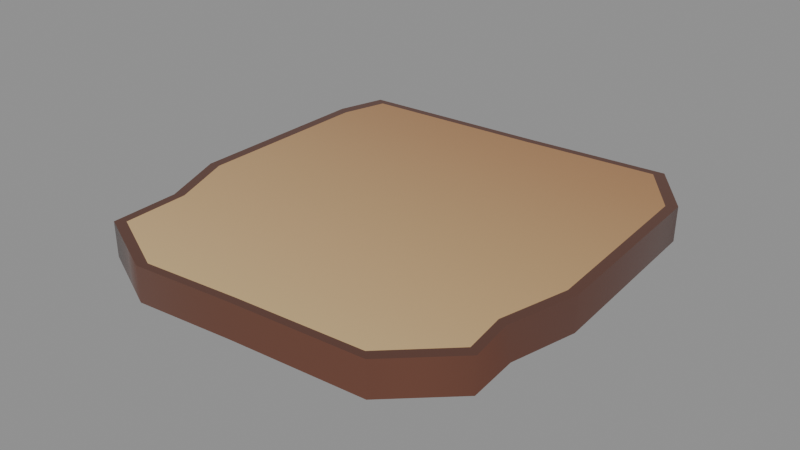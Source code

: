 # Source: consumables-bakedgoods-sliceoftoast.blend  (saved by Blender 5.2.44; exported with 4.5.12 LTS)
import bpy
from mathutils import Matrix  # noqa: F401  (used for matrix-valued properties, if any)

bpy.ops.wm.read_factory_settings(use_empty=True)
scene = bpy.context.scene
scene.name = 'consumables-bakedgoods-sliceoftoast'

# ---- collections
col_sliceoftoast = bpy.data.collections.new('SliceOfToast'); scene.collection.children.link(col_sliceoftoast)

# ---- materials (node trees are filled in below, after node groups)
mat_mat_standard = bpy.data.materials.new('Mat_Standard')
mat_mat_standard.use_backface_culling_lightprobe_volume = False
mat_mat_standard.use_transparent_shadow = False
mat_mat_standard.diffuse_color = (1.0, 0.0, 0.0, 1.0)
mat_mat_standard.roughness = 0.5528

# ---- material node trees
mat_mat_standard.use_nodes = True; mat_mat_standard.node_tree.nodes.clear()
_N = mat_mat_standard.node_tree.nodes; _L = mat_mat_standard.node_tree.links
n0 = _N.new('ShaderNodeNormalMap'); n0.name = 'Normal Map'; n0.location = (-90, 35)
n0.label = 'Normal/Map'
n1 = _N.new('ShaderNodeOutputMaterial'); n1.name = 'Material Output'; n1.location = (510, 635)
n2 = _N.new('ShaderNodeVectorDisplacement'); n2.name = 'Vector Displacement'; n2.location = (-1121, 614)
n2.inputs[0].default_value = (0.0, 0.0, 0.0, 0.0)
n2.inputs[2].default_value = 1.0
n3 = _N.new('ShaderNodeBsdfPrincipled'); n3.name = 'Principled BSDF'; n3.location = (220, 635)
n3.distribution = 'GGX'
n3.subsurface_method = 'BURLEY'
n3.inputs[2].default_value = 0.2482
n3.inputs[3].default_value = 1.45
n3.inputs[13].default_value = 0.6318
n3.inputs[27].default_value = (0.0, 0.0, 0.0, 1.0)
n4 = _N.new('ShaderNodeVertexColor'); n4.name = 'Vertex Color'; n4.location = (-314, 171)
_L.new(n3.outputs[0], n1.inputs[0])
_L.new(n0.outputs[0], n3.inputs[5])
_L.new(n4.outputs[0], n3.inputs[0])
n1.is_active_output = True

# ---- meshes
me_mesh_161 = bpy.data.meshes.new('Mesh.161')
me_mesh_161.from_pydata([(0.04733, 0.07081, 4.063e-05), (-0.05608, -0.05882, 0.0004591), (-0.05386, -0.03652, 0.0004614), (0.06141, 0.05258, 2.012e-08), (0.06568, -0.009056, 7.287e-06), (0.06073, -0.03055, 3.13e-05), (0.06219, -0.04727, 3.226e-05), (0.04374, -0.06472, 9.989e-05), (-0.06136, 0.0626, 0.0004344), (-0.06543, -0.01447, 0.0004748), (-0.03101, -0.07081, 0.000366), (-0.06576, 0.04717, 0.0004544), (0.04739, 0.07091, 0.01143), (-0.03099, -0.07091, 0.01176), (0.06582, -0.009058, 0.0114), (-0.06582, 0.04718, 0.01184), (0.06155, 0.0526, 0.01139), (-0.06139, 0.06268, 0.01182), (-0.05613, -0.05887, 0.01185), (0.04382, -0.06481, 0.01149), (0.06233, -0.04728, 0.01142), (-0.05684, -0.03632, 0.01186), (0.06011, -0.03239, 0.01138), (-0.06549, -0.01447, 0.01186), (0.0008768, 0.06679, 0.01163), (0.0008768, 0.0667, 0.0002375), (0.0008768, -0.06777, 0.0002329), (0.0008768, -0.06786, 0.01162), (0.0008421, -0.06528, 0.01162), (0.0008421, -0.05106, 0.01163), (-0.05326, -0.05664, 0.01185), (-0.02951, -0.06822, 0.01176), (0.0008421, -0.03305, 0.01162), (0.0008421, -0.01132, 0.01163), (-0.06217, -0.01392, 0.01186), (-0.05394, -0.03495, 0.01186), (0.0008421, 0.048, 0.01162), (-0.06249, 0.04539, 0.01184), (-0.05827, 0.0603, 0.01182), (0.0008421, 0.06426, 0.01163), (0.06249, -0.008714, 0.0114), (0.05842, 0.0506, 0.01139), (0.04494, 0.06822, 0.01143), (0.04153, -0.06235, 0.01149), (0.05916, -0.04548, 0.01142), (0.05704, -0.03116, 0.01138), (-0.06226, 0.04448, 0.0004544), (0.0008384, 0.04703, 0.0002272), (0.0008384, -0.01109, 0.0002411), (-0.06195, -0.01365, 0.0004748), (0.0008384, -0.05002, 0.0002457), (0.0008384, -0.06391, 0.0002329), (-0.02946, -0.06678, 0.000366), (-0.05307, -0.05547, 0.0004591), (0.0008384, -0.0363, 0.0002464), (-0.05095, -0.03387, 0.0004614), (0.0008384, 0.0629, 0.0002375), (-0.05808, 0.05903, 0.0004344), (0.04475, 0.06677, 4.063e-05), (0.05813, 0.04958, 1.963e-08), (0.06218, -0.008541, 7.287e-06), (0.05748, -0.02881, 3.13e-05), (0.05887, -0.04457, 3.226e-05), (0.04134, -0.06104, 9.989e-05)], [], [(46, 47, 48, 49), (50, 51, 52, 53), (28, 29, 30, 31), (55, 54, 50, 53), (48, 54, 55, 49), (32, 33, 34, 35), (34, 33, 36, 37), (26, 27, 13, 10), (15, 11, 9, 23), (17, 8, 11, 15), (0, 12, 16, 3), (24, 25, 8, 17), (21, 2, 1, 18), (6, 20, 19, 7), (23, 9, 2, 21), (5, 22, 20, 6), (10, 13, 18, 1), (4, 14, 22, 5), (3, 16, 14, 4), (39, 38, 37, 36), (30, 29, 32, 35), (57, 56, 47, 46), (33, 40, 41, 36), (42, 39, 36, 41), (12, 0, 25, 24), (47, 56, 58, 59), (48, 47, 59, 60), (60, 61, 54, 48), (50, 54, 61, 62), (62, 63, 51, 50), (7, 19, 27, 26), (43, 44, 29, 28), (32, 29, 44, 45), (45, 40, 33, 32), (18, 13, 31, 30), (13, 27, 28, 31), (23, 21, 35, 34), (15, 23, 34, 37), (24, 17, 38, 39), (17, 15, 37, 38), (21, 18, 30, 35), (14, 16, 41, 40), (12, 24, 39, 42), (16, 12, 42, 41), (19, 20, 44, 43), (27, 19, 43, 28), (20, 22, 45, 44), (22, 14, 40, 45), (9, 11, 46, 49), (26, 10, 52, 51), (10, 1, 53, 52), (1, 2, 55, 53), (2, 9, 49, 55), (8, 25, 56, 57), (11, 8, 57, 46), (25, 0, 58, 56), (0, 3, 59, 58), (3, 4, 60, 59), (4, 5, 61, 60), (5, 6, 62, 61), (6, 7, 63, 62), (7, 26, 51, 63)])
me_mesh_161.polygons.foreach_set('use_smooth', [True] * 62)
_k = set([(0, 3), (0, 25), (1, 2), (1, 10), (2, 9), (3, 4), (4, 5), (5, 6), (6, 7), (7, 26), (8, 11), (8, 25), (9, 11), (10, 26), (12, 16), (12, 24), (13, 18), (13, 27), (14, 16), (14, 22), (15, 17), (15, 23), (17, 24), (18, 21), (19, 20), (19, 27), (20, 22), (21, 23)])
me_mesh_161.attributes.new('sharp_edge', 'BOOLEAN', 'EDGE').data.foreach_set('value', [ (min(e.vertices), max(e.vertices)) in _k for e in me_mesh_161.edges])
_uv = me_mesh_161.uv_layers.new(name='map1')
_uv.uv.foreach_set('vector', [0.4735, 0.5944, 0.6944, 0.5854, 0.6944, 0.7889, 0.4746, 0.7979, 0.6944, 0.9252, 0.6944, 0.9738, 0.5884, 0.9839, 0.5057, 0.9443, 0.2352, 0.02169, 0.2352, 0.07149, 0.04583, 0.05196, 0.129, 0.01142, 0.5131, 0.8687, 0.6944, 0.8772, 0.6944, 0.9252, 0.5057, 0.9443, 0.6944, 0.7889, 0.6944, 0.8772, 0.5131, 0.8687, 0.4746, 0.7979, 0.2352, 0.1345, 0.2352, 0.2106, 0.01462, 0.2015, 0.04345, 0.1279, 0.01462, 0.2015, 0.2352, 0.2106, 0.2352, 0.4183, 0.01351, 0.4092, 0.3222, 0.7173, 0.3621, 0.7173, 0.3626, 0.8289, 0.3227, 0.829, 0.4085, 0.8735, 0.3686, 0.8734, 0.3687, 0.6576, 0.4086, 0.6576, 0.4084, 0.9277, 0.3685, 0.9275, 0.3686, 0.8734, 0.4085, 0.8735, 0.4555, 0.552, 0.4156, 0.5518, 0.4157, 0.5022, 0.4556, 0.5027, 0.4149, 0.7146, 0.4548, 0.7146, 0.4541, 0.9325, 0.4142, 0.9326, 0.4085, 0.5811, 0.3686, 0.5805, 0.3686, 0.5024, 0.4085, 0.5022, 0.3215, 0.5027, 0.3614, 0.5022, 0.3616, 0.567, 0.3217, 0.5673, 0.4086, 0.6576, 0.3687, 0.6576, 0.3686, 0.5805, 0.4085, 0.5811, 0.276, 0.7933, 0.3157, 0.7997, 0.3158, 0.8519, 0.276, 0.8518, 0.3227, 0.829, 0.3626, 0.8289, 0.3629, 0.9169, 0.323, 0.9167, 0.2759, 0.7181, 0.3158, 0.7181, 0.3157, 0.7997, 0.276, 0.7933, 0.2759, 0.5023, 0.3157, 0.5022, 0.3158, 0.7181, 0.2759, 0.7181, 0.2352, 0.4752, 0.02829, 0.4613, 0.01351, 0.4092, 0.2352, 0.4183, 0.04583, 0.05196, 0.2352, 0.07149, 0.2352, 0.1345, 0.04345, 0.1279, 0.4882, 0.5434, 0.6944, 0.5299, 0.6944, 0.5854, 0.4735, 0.5944, 0.2352, 0.2106, 0.451, 0.2197, 0.4368, 0.4274, 0.2352, 0.4183, 0.3896, 0.4891, 0.2352, 0.4752, 0.2352, 0.4183, 0.4368, 0.4274, 0.4156, 0.5518, 0.4555, 0.552, 0.4548, 0.7146, 0.4149, 0.7146, 0.6944, 0.5854, 0.6944, 0.5299, 0.8482, 0.5163, 0.895, 0.5765, 0.6944, 0.7889, 0.6944, 0.5854, 0.895, 0.5765, 0.9092, 0.78, 0.9092, 0.78, 0.8927, 0.8509, 0.6944, 0.8772, 0.6944, 0.7889, 0.6944, 0.9252, 0.6944, 0.8772, 0.8927, 0.8509, 0.8976, 0.9061, 0.8976, 0.9061, 0.8362, 0.9638, 0.6944, 0.9738, 0.6944, 0.9252, 0.3217, 0.5673, 0.3616, 0.567, 0.3621, 0.7173, 0.3222, 0.7173, 0.3777, 0.03196, 0.4394, 0.09101, 0.2352, 0.07149, 0.2352, 0.02169, 0.2352, 0.1345, 0.2352, 0.07149, 0.4394, 0.09101, 0.432, 0.1412, 0.432, 0.1412, 0.451, 0.2197, 0.2352, 0.2106, 0.2352, 0.1345, 0.03577, 0.04413, 0.1238, 0.001992, 0.129, 0.01142, 0.04583, 0.05196, 0.1238, 0.001992, 0.2353, 0.01267, 0.2352, 0.02169, 0.129, 0.01142, 0.003003, 0.1996, 0.03327, 0.1231, 0.04345, 0.1279, 0.01462, 0.2015, 0.001839, 0.4154, 0.003003, 0.1996, 0.01462, 0.2015, 0.01351, 0.4092, 0.2353, 0.4841, 0.01736, 0.4697, 0.02829, 0.4613, 0.2352, 0.4752, 0.01736, 0.4697, 0.001839, 0.4154, 0.01351, 0.4092, 0.02829, 0.4613, 0.03327, 0.1231, 0.03577, 0.04413, 0.04583, 0.05196, 0.04345, 0.1279, 0.4627, 0.2185, 0.4478, 0.4344, 0.4368, 0.4274, 0.451, 0.2197, 0.3982, 0.4985, 0.2353, 0.4841, 0.2352, 0.4752, 0.3896, 0.4891, 0.4478, 0.4344, 0.3982, 0.4985, 0.3896, 0.4891, 0.4368, 0.4274, 0.3857, 0.02335, 0.4505, 0.08473, 0.4394, 0.09101, 0.3777, 0.03196, 0.2353, 0.01267, 0.3857, 0.02335, 0.3777, 0.03196, 0.2352, 0.02169, 0.4505, 0.08473, 0.4427, 0.1369, 0.432, 0.1412, 0.4394, 0.09101, 0.4427, 0.1369, 0.4627, 0.2185, 0.451, 0.2197, 0.432, 0.1412, 0.4624, 0.8007, 0.4613, 0.5849, 0.4735, 0.5944, 0.4746, 0.7979, 0.6946, 0.9873, 0.5829, 0.998, 0.5884, 0.9839, 0.6944, 0.9738, 0.5829, 0.998, 0.4952, 0.956, 0.5057, 0.9443, 0.5884, 0.9839, 0.4952, 0.956, 0.503, 0.8779, 0.5131, 0.8687, 0.5057, 0.9443, 0.503, 0.8779, 0.4624, 0.8007, 0.4746, 0.7979, 0.5131, 0.8687, 0.4767, 0.5309, 0.6946, 0.5166, 0.6944, 0.5299, 0.4882, 0.5434, 0.4613, 0.5849, 0.4767, 0.5309, 0.4882, 0.5434, 0.4735, 0.5944, 0.6946, 0.5166, 0.8572, 0.5022, 0.8482, 0.5163, 0.6944, 0.5299, 0.8572, 0.5022, 0.9065, 0.566, 0.895, 0.5765, 0.8482, 0.5163, 0.9065, 0.566, 0.9215, 0.7818, 0.9092, 0.78, 0.895, 0.5765, 0.9215, 0.7818, 0.9041, 0.857, 0.8927, 0.8509, 0.9092, 0.78, 0.9041, 0.857, 0.9092, 0.9156, 0.8976, 0.9061, 0.8927, 0.8509, 0.9092, 0.9156, 0.8446, 0.9767, 0.8362, 0.9638, 0.8976, 0.9061, 0.8446, 0.9767, 0.6946, 0.9873, 0.6944, 0.9738, 0.8362, 0.9638])
_uv.active_render = True
_uv = me_mesh_161.uv_layers.new(name='UVChannel_1')
_uv.uv.foreach_set('vector', [0.01155, 0.5651, 0.3448, 0.5651, 0.344, 0.7855, 0.002211, 0.7857, 0.347, 0.9282, 0.3741, 0.9804, 0.18, 0.9862, 0.03228, 0.9398, 0.7666, 0.2536, 0.7713, 0.27, 0.7714, 0.5394, 0.7667, 0.4189, 0.03227, 0.8967, 0.3458, 0.8942, 0.347, 0.9282, 0.03228, 0.9398, 0.344, 0.7855, 0.3449, 0.8778, 0.03227, 0.8967, 0.002211, 0.7857, 0.9254, 0.2467, 0.9253, 0.2465, 0.8751, 0.1291, 0.8752, 0.02328, 0.8751, 0.1291, 0.9253, 0.2465, 0.9265, 0.2515, 0.877, 0.4171, 0.4401, 0.5373, 0.7666, 0.2536, 0.7667, 0.4189, 0.18, 0.9862, 0.877, 0.4171, 0.8048, 0.4283, 0.8028, 0.1291, 0.8751, 0.1291, 0.8783, 0.4855, 0.806, 0.4855, 0.8048, 0.4283, 0.877, 0.4171, 0.9048, 0.0, 0.977, 0.0, 0.976, 0.08585, 0.9038, 0.0763, 0.8241, 0.7239, 0.752, 0.7239, 0.806, 0.4855, 0.8783, 0.4855, 0.7717, 0.5848, 0.7048, 0.5853, 0.7056, 0.5422, 0.7714, 0.5394, 0.7048, 0.0004944, 0.7711, 0.0004944, 0.7665, 0.08839, 0.7002, 0.08839, 0.8751, 0.1291, 0.8028, 0.1291, 0.8028, 0.02369, 0.8752, 0.02328, 0.7079, -0.02745, 0.7707, -0.02856, 0.7711, 0.0004944, 0.7048, 0.0004944, 0.7003, 0.4191, 0.7667, 0.4189, 0.7714, 0.5394, 0.7056, 0.5422, 0.9033, 0.3638, 0.9756, 0.3638, 0.9756, 0.4701, 0.9037, 0.4618, 0.9038, 0.0763, 0.976, 0.08585, 0.9756, 0.3638, 0.9033, 0.3638, 0.8241, 0.7239, 0.8783, 0.4855, 0.877, 0.4171, 0.9265, 0.2515, 0.7714, 0.5394, 0.7713, 0.27, 0.7712, 0.2781, 0.7717, 0.5848, 0.0365, 0.5204, 0.3286, 0.5122, 0.3448, 0.5651, 0.01155, 0.5651, 0.9253, 0.2465, 0.9756, 0.3638, 0.976, 0.08585, 0.9265, 0.2515, 0.77, 0.9623, 0.8241, 0.7239, 0.9265, 0.2515, 0.976, 0.08585, 0.77, 0.9623, 0.698, 0.9623, 0.752, 0.7239, 0.8241, 0.7239, 0.3448, 0.5651, 0.3286, 0.5122, 0.6207, 0.5039, 0.6781, 0.5651, 0.344, 0.7855, 0.3448, 0.5651, 0.6781, 0.5651, 0.6858, 0.7853, 0.6858, 0.7853, 0.6576, 0.8589, 0.3449, 0.8778, 0.344, 0.7855, 0.347, 0.9282, 0.3458, 0.8942, 0.6593, 0.8916, 0.6617, 0.9165, 0.6617, 0.9165, 0.5681, 0.9745, 0.3741, 0.9804, 0.347, 0.9282, 0.7002, 0.08839, 0.7665, 0.08839, 0.7666, 0.2536, 0.4401, 0.5373, 0.7665, 0.08839, 0.7711, 0.0004944, 0.7713, 0.27, 0.7666, 0.2536, 0.7712, 0.2781, 0.7713, 0.27, 0.7711, 0.0004944, 0.7707, -0.02856, 0.9756, 0.4701, 0.9756, 0.3638, 0.9253, 0.2465, 0.9254, 0.2467, 0.7714, 0.5394, 0.7667, 0.4189, 0.7667, 0.4189, 0.7714, 0.5394, 0.7667, 0.4189, 0.7666, 0.2536, 0.7666, 0.2536, 0.7667, 0.4189, 0.8751, 0.1291, 0.8752, 0.02328, 0.8752, 0.02328, 0.8751, 0.1291, 0.877, 0.4171, 0.8751, 0.1291, 0.8751, 0.1291, 0.877, 0.4171, 0.8241, 0.7239, 0.8783, 0.4855, 0.8783, 0.4855, 0.8241, 0.7239, 0.8783, 0.4855, 0.877, 0.4171, 0.877, 0.4171, 0.8783, 0.4855, 0.7717, 0.5848, 0.7714, 0.5394, 0.7714, 0.5394, 0.7717, 0.5848, 0.9756, 0.3638, 0.976, 0.08585, 0.976, 0.08585, 0.9756, 0.3638, 0.77, 0.9623, 0.8241, 0.7239, 0.8241, 0.7239, 0.77, 0.9623, 0.976, 0.08585, 0.77, 0.9623, 0.77, 0.9623, 0.976, 0.08585, 0.7665, 0.08839, 0.7711, 0.0004944, 0.7711, 0.0004944, 0.7665, 0.08839, 0.7666, 0.2536, 0.7665, 0.08839, 0.7665, 0.08839, 0.7666, 0.2536, 0.7711, 0.0004944, 0.7707, -0.02856, 0.7707, -0.02856, 0.7711, 0.0004944, 0.9756, 0.4701, 0.9756, 0.3638, 0.9756, 0.3638, 0.9756, 0.4701, 0.002211, 0.7857, 0.01155, 0.5651, 0.01155, 0.5651, 0.002211, 0.7857, 0.3741, 0.9804, 0.18, 0.9862, 0.18, 0.9862, 0.3741, 0.9804, 0.18, 0.9862, 0.03228, 0.9398, 0.03228, 0.9398, 0.18, 0.9862, 0.03228, 0.9398, 0.03227, 0.8967, 0.03227, 0.8967, 0.03228, 0.9398, 0.03227, 0.8967, 0.002211, 0.7857, 0.002211, 0.7857, 0.03227, 0.8967, 0.0365, 0.5204, 0.3286, 0.5122, 0.3286, 0.5122, 0.0365, 0.5204, 0.01155, 0.5651, 0.0365, 0.5204, 0.0365, 0.5204, 0.01155, 0.5651, 0.3286, 0.5122, 0.6207, 0.5039, 0.6207, 0.5039, 0.3286, 0.5122, 0.6207, 0.5039, 0.6781, 0.5651, 0.6781, 0.5651, 0.6207, 0.5039, 0.6781, 0.5651, 0.6858, 0.7853, 0.6858, 0.7853, 0.6781, 0.5651, 0.6858, 0.7853, 0.6576, 0.8589, 0.6576, 0.8589, 0.6858, 0.7853, 0.6593, 0.8916, 0.6617, 0.9165, 0.6617, 0.9165, 0.6593, 0.8916, 0.6617, 0.9165, 0.5681, 0.9745, 0.5681, 0.9745, 0.6617, 0.9165, 0.5681, 0.9745, 0.3741, 0.9804, 0.3741, 0.9804, 0.5681, 0.9745])
_ca = me_mesh_161.color_attributes.new('colorSet1', 'BYTE_COLOR', 'CORNER')
_ca.data.foreach_set('color', [0.4508, 0.2502, 0.107, 1.0, 0.4508, 0.2462, 0.1046, 1.0, 0.552, 0.3467, 0.159, 1.0, 0.5583, 0.3515, 0.162, 1.0, 0.6308, 0.4233, 0.2016, 1.0, 0.6584, 0.4564, 0.2159, 1.0, 0.6654, 0.4621, 0.2195, 1.0, 0.6445, 0.4342, 0.2086, 1.0, 0.6584, 0.4564, 0.2159, 1.0, 0.6308, 0.4233, 0.2016, 1.0, 0.6445, 0.4342, 0.2086, 1.0, 0.6654, 0.4621, 0.2195, 1.0, 0.6172, 0.4125, 0.1946, 1.0, 0.6038, 0.3968, 0.1845, 1.0, 0.6308, 0.4233, 0.2016, 1.0, 0.6445, 0.4342, 0.2086, 1.0, 0.552, 0.3467, 0.159, 1.0, 0.6038, 0.3968, 0.1845, 1.0, 0.6172, 0.4125, 0.1946, 1.0, 0.5583, 0.3515, 0.162, 1.0, 0.5972, 0.3864, 0.1812, 1.0, 0.552, 0.3467, 0.159, 1.0, 0.5583, 0.3515, 0.162, 1.0, 0.5972, 0.3916, 0.1812, 1.0, 0.5583, 0.3515, 0.162, 1.0, 0.552, 0.3467, 0.159, 1.0, 0.4508, 0.2462, 0.1046, 1.0, 0.4508, 0.2502, 0.107, 1.0, 0.1441, 0.05448, 0.03434, 1.0, 0.1441, 0.05613, 0.03434, 1.0, 0.147, 0.05613, 0.0356, 1.0, 0.147, 0.05613, 0.0356, 1.0, 0.1022, 0.0331, 0.0185, 1.0, 0.1022, 0.0331, 0.0185, 1.0, 0.1221, 0.04374, 0.02624, 1.0, 0.1221, 0.04374, 0.02624, 1.0, 0.09531, 0.03071, 0.01681, 1.0, 0.09531, 0.03071, 0.01681, 1.0, 0.1022, 0.0331, 0.0185, 1.0, 0.1022, 0.0331, 0.0185, 1.0, 0.09306, 0.02956, 0.016, 1.0, 0.09306, 0.02956, 0.016, 1.0, 0.0999, 0.0319, 0.0185, 1.0, 0.0999, 0.0319, 0.0185, 1.0, 0.09531, 0.02956, 0.01681, 1.0, 0.09531, 0.02956, 0.01681, 1.0, 0.09531, 0.03071, 0.01681, 1.0, 0.09531, 0.03071, 0.01681, 1.0, 0.1329, 0.04817, 0.02956, 1.0, 0.1356, 0.05127, 0.03071, 1.0, 0.1413, 0.05286, 0.0331, 1.0, 0.1413, 0.05286, 0.0331, 1.0, 0.1356, 0.05127, 0.0319, 1.0, 0.1356, 0.05127, 0.0319, 1.0, 0.1441, 0.05448, 0.03434, 1.0, 0.1441, 0.05448, 0.03434, 1.0, 0.1221, 0.04374, 0.02624, 1.0, 0.1221, 0.04374, 0.02624, 1.0, 0.1356, 0.05127, 0.03071, 1.0, 0.1329, 0.04817, 0.02956, 1.0, 0.1301, 0.04667, 0.02843, 1.0, 0.1301, 0.04817, 0.02956, 1.0, 0.1356, 0.05127, 0.0319, 1.0, 0.1356, 0.05127, 0.0319, 1.0, 0.147, 0.05613, 0.0356, 1.0, 0.147, 0.05613, 0.0356, 1.0, 0.1413, 0.05286, 0.0331, 1.0, 0.1413, 0.05286, 0.0331, 1.0, 0.1221, 0.04231, 0.02624, 1.0, 0.1221, 0.04231, 0.02624, 1.0, 0.1301, 0.04817, 0.02956, 1.0, 0.1301, 0.04667, 0.02843, 1.0, 0.0999, 0.0319, 0.0185, 1.0, 0.0999, 0.0319, 0.0185, 1.0, 0.1221, 0.04231, 0.02624, 1.0, 0.1221, 0.04231, 0.02624, 1.0, 0.4233, 0.2232, 0.09306, 1.0, 0.4287, 0.227, 0.09531, 1.0, 0.4508, 0.2502, 0.107, 1.0, 0.4508, 0.2462, 0.1046, 1.0, 0.6445, 0.4342, 0.2086, 1.0, 0.6308, 0.4233, 0.2016, 1.0, 0.5972, 0.3864, 0.1812, 1.0, 0.5972, 0.3916, 0.1812, 1.0, 0.4287, 0.227, 0.09531, 1.0, 0.4233, 0.2232, 0.09306, 1.0, 0.4508, 0.2462, 0.1046, 1.0, 0.4508, 0.2502, 0.107, 1.0, 0.552, 0.3467, 0.159, 1.0, 0.5457, 0.3419, 0.1559, 1.0, 0.4452, 0.2423, 0.1022, 1.0, 0.4508, 0.2462, 0.1046, 1.0, 0.4179, 0.2159, 0.09084, 1.0, 0.4233, 0.2232, 0.09306, 1.0, 0.4508, 0.2462, 0.1046, 1.0, 0.4452, 0.2423, 0.1022, 1.0, 0.09306, 0.02956, 0.016, 1.0, 0.09306, 0.02956, 0.016, 1.0, 0.09531, 0.02956, 0.01681, 1.0, 0.09531, 0.02956, 0.01681, 1.0, 0.4508, 0.2462, 0.1046, 1.0, 0.4233, 0.2232, 0.09306, 1.0, 0.4179, 0.2159, 0.09084, 1.0, 0.4452, 0.2423, 0.1022, 1.0, 0.552, 0.3467, 0.159, 1.0, 0.4508, 0.2462, 0.1046, 1.0, 0.4452, 0.2423, 0.1022, 1.0, 0.5457, 0.3419, 0.1559, 1.0, 0.5457, 0.3419, 0.1559, 1.0, 0.5906, 0.3813, 0.1779, 1.0, 0.6038, 0.3968, 0.1845, 1.0, 0.552, 0.3467, 0.159, 1.0, 0.6308, 0.4233, 0.2016, 1.0, 0.6038, 0.3968, 0.1845, 1.0, 0.5906, 0.3813, 0.1779, 1.0, 0.6172, 0.4125, 0.1946, 1.0, 0.6172, 0.4125, 0.1946, 1.0, 0.6514, 0.4508, 0.2122, 1.0, 0.6584, 0.4564, 0.2159, 1.0, 0.6308, 0.4233, 0.2016, 1.0, 0.1441, 0.05448, 0.03434, 1.0, 0.1441, 0.05448, 0.03434, 1.0, 0.1441, 0.05613, 0.03434, 1.0, 0.1441, 0.05448, 0.03434, 1.0, 0.6514, 0.4508, 0.2159, 1.0, 0.6172, 0.4125, 0.1946, 1.0, 0.6308, 0.4233, 0.2016, 1.0, 0.6584, 0.4564, 0.2159, 1.0, 0.5972, 0.3864, 0.1812, 1.0, 0.6308, 0.4233, 0.2016, 1.0, 0.6172, 0.4125, 0.1946, 1.0, 0.5906, 0.3864, 0.1779, 1.0, 0.5906, 0.3864, 0.1779, 1.0, 0.5457, 0.3419, 0.1559, 1.0, 0.552, 0.3467, 0.159, 1.0, 0.5972, 0.3864, 0.1812, 1.0, 0.107, 0.04092, 0.02624, 1.0, 0.107, 0.04092, 0.02624, 1.0, 0.107, 0.04092, 0.02624, 1.0, 0.107, 0.04092, 0.02624, 1.0, 0.107, 0.04092, 0.02624, 1.0, 0.107, 0.04092, 0.02624, 1.0, 0.107, 0.04092, 0.02624, 1.0, 0.107, 0.04092, 0.02624, 1.0, 0.107, 0.04092, 0.02624, 1.0, 0.107, 0.04092, 0.02624, 1.0, 0.107, 0.04092, 0.02624, 1.0, 0.107, 0.04092, 0.02624, 1.0, 0.107, 0.04092, 0.02624, 1.0, 0.107, 0.04092, 0.02624, 1.0, 0.107, 0.04092, 0.02624, 1.0, 0.107, 0.04092, 0.02624, 1.0, 0.107, 0.04092, 0.02624, 1.0, 0.107, 0.04092, 0.02624, 1.0, 0.107, 0.04092, 0.02624, 1.0, 0.107, 0.04092, 0.02624, 1.0, 0.107, 0.04092, 0.02624, 1.0, 0.107, 0.04092, 0.02624, 1.0, 0.107, 0.04092, 0.02624, 1.0, 0.107, 0.04092, 0.02624, 1.0, 0.107, 0.04092, 0.02624, 1.0, 0.107, 0.04092, 0.02624, 1.0, 0.107, 0.04092, 0.02624, 1.0, 0.107, 0.04092, 0.02624, 1.0, 0.107, 0.04092, 0.02624, 1.0, 0.107, 0.04092, 0.02624, 1.0, 0.107, 0.04092, 0.02624, 1.0, 0.107, 0.04092, 0.02624, 1.0, 0.107, 0.04092, 0.02624, 1.0, 0.107, 0.04092, 0.02624, 1.0, 0.107, 0.04092, 0.02624, 1.0, 0.107, 0.04092, 0.02624, 1.0, 0.107, 0.04092, 0.02624, 1.0, 0.107, 0.04092, 0.02624, 1.0, 0.107, 0.04092, 0.02624, 1.0, 0.107, 0.04092, 0.02624, 1.0, 0.107, 0.04092, 0.02624, 1.0, 0.107, 0.04092, 0.02624, 1.0, 0.107, 0.04092, 0.02624, 1.0, 0.107, 0.04092, 0.02624, 1.0, 0.107, 0.04092, 0.02624, 1.0, 0.107, 0.04092, 0.02624, 1.0, 0.107, 0.04092, 0.02624, 1.0, 0.107, 0.04092, 0.02624, 1.0, 0.107, 0.04092, 0.02624, 1.0, 0.107, 0.04092, 0.02624, 1.0, 0.107, 0.04092, 0.02624, 1.0, 0.107, 0.04092, 0.02624, 1.0, 0.107, 0.04092, 0.02624, 1.0, 0.107, 0.04092, 0.02624, 1.0, 0.107, 0.04092, 0.02624, 1.0, 0.107, 0.04092, 0.02624, 1.0, 0.107, 0.04092, 0.02624, 1.0, 0.107, 0.04092, 0.02624, 1.0, 0.107, 0.04092, 0.02624, 1.0, 0.107, 0.04092, 0.02624, 1.0, 0.107, 0.04092, 0.02624, 1.0, 0.107, 0.04092, 0.02624, 1.0, 0.107, 0.04092, 0.02624, 1.0, 0.107, 0.04092, 0.02624, 1.0, 0.107, 0.04092, 0.02624, 1.0, 0.107, 0.04092, 0.02624, 1.0, 0.107, 0.04092, 0.02624, 1.0, 0.107, 0.04092, 0.02624, 1.0, 0.107, 0.04092, 0.02624, 1.0, 0.107, 0.04092, 0.02624, 1.0, 0.107, 0.04092, 0.02624, 1.0, 0.107, 0.04092, 0.02624, 1.0, 0.107, 0.04092, 0.02624, 1.0, 0.107, 0.04092, 0.02624, 1.0, 0.107, 0.04092, 0.02624, 1.0, 0.107, 0.04092, 0.02624, 1.0, 0.107, 0.04092, 0.02624, 1.0, 0.107, 0.04092, 0.02624, 1.0, 0.107, 0.04092, 0.02624, 1.0, 0.107, 0.04092, 0.02624, 1.0, 0.107, 0.04092, 0.02624, 1.0, 0.107, 0.04092, 0.02624, 1.0, 0.107, 0.04092, 0.02624, 1.0, 0.107, 0.04092, 0.02624, 1.0, 0.107, 0.04092, 0.02624, 1.0, 0.107, 0.04092, 0.02624, 1.0, 0.107, 0.04092, 0.02624, 1.0, 0.107, 0.04092, 0.02624, 1.0, 0.107, 0.04092, 0.02624, 1.0, 0.107, 0.04092, 0.02624, 1.0, 0.107, 0.04092, 0.02624, 1.0, 0.107, 0.04092, 0.02624, 1.0, 0.107, 0.04092, 0.02624, 1.0, 0.107, 0.04092, 0.02624, 1.0, 0.107, 0.04092, 0.02624, 1.0, 0.107, 0.04092, 0.02624, 1.0, 0.107, 0.04092, 0.02624, 1.0, 0.107, 0.04092, 0.02624, 1.0, 0.107, 0.04092, 0.02624, 1.0, 0.107, 0.04092, 0.02624, 1.0, 0.107, 0.04092, 0.02624, 1.0, 0.107, 0.04092, 0.02624, 1.0, 0.107, 0.04092, 0.02624, 1.0, 0.107, 0.04092, 0.02624, 1.0, 0.107, 0.04092, 0.02624, 1.0, 0.107, 0.04092, 0.02624, 1.0, 0.107, 0.04092, 0.02624, 1.0, 0.107, 0.04092, 0.02624, 1.0, 0.107, 0.04092, 0.02624, 1.0, 0.107, 0.04092, 0.02624, 1.0, 0.107, 0.04092, 0.02624, 1.0, 0.107, 0.04092, 0.02624, 1.0])
me_mesh_161.materials.append(mat_mat_standard)
me_mesh_161.use_remesh_fix_poles = True
me_mesh_161.use_remesh_preserve_attributes = False
me_mesh_161.use_mirror_vertex_groups = False
me_mesh_161.update()
me_mesh_161.normals_split_custom_set([tuple(v) for v in zip(*[iter([-0.003277, -0.0002522, -1.0, -0.003793, -0.0001523, -1.0, -0.003803, -0.0004074, -1.0, -0.00345, -0.0003777, -1.0, -0.003861, 0.0001801, -1.0, -0.003785, 7.667e-05, -1.0, -0.003902, 0.0008826, -1.0, -0.003686, 0.0004716, -1.0, 0.003779, -5.223e-05, 1.0, 0.003904, 0.0004712, 1.0, 0.003772, -3.356e-05, 1.0, 0.00402, -0.0006584, 1.0, -0.003808, -0.000347, -1.0, -0.003869, -0.0002106, -1.0, -0.003861, 0.0001801, -1.0, -0.003686, 0.0004716, -1.0, -0.003803, -0.0004074, -1.0, -0.003869, -0.0002106, -1.0, -0.003808, -0.000347, -1.0, -0.00345, -0.0003777, -1.0, 0.004037, 7.017e-05, 1.0, 0.003898, -0.0001027, 1.0, 0.003494, 0.0002872, 1.0, 0.003797, 0.0002547, 1.0, 0.003494, 0.0002872, 1.0, 0.003898, -0.0001027, 1.0, 0.003782, 0.000149, 1.0, 0.003377, 0.0002408, 1.0, 0.08129, -0.9967, -0.00805, 0.08121, -0.9967, -0.008059, -0.1556, -0.9878, -0.007594, -0.1554, -0.9878, -0.007653, -0.9986, 0.05283, -0.005349, -0.9986, 0.05289, -0.005227, -0.9916, -0.124, -0.03787, -0.9916, -0.1238, -0.03782, -0.2818, 0.9594, -0.01057, -0.2817, 0.9595, -0.007909, -0.9986, 0.05289, -0.005227, -0.9986, 0.05283, -0.005349, 0.2279, 0.9736, -0.01058, 0.2269, 0.9739, -0.01, 0.9745, 0.224, -0.01207, 0.9744, 0.2244, -0.01201, -0.07538, 0.9971, -0.007849, -0.07547, 0.9971, -0.007852, -0.2817, 0.9595, -0.007909, -0.2818, 0.9594, -0.01057, -0.9685, -0.214, -0.1275, -0.9724, -0.1949, -0.1281, -0.8143, -0.5756, -0.07492, -0.8144, -0.5754, -0.07496, 0.8941, -0.4478, 0.006401, 0.8943, -0.4475, 0.006424, 0.3174, -0.9482, -0.009378, 0.3172, -0.9483, -0.009121, -0.9916, -0.1238, -0.03782, -0.9916, -0.124, -0.03787, -0.9724, -0.1949, -0.1281, -0.9685, -0.214, -0.1275, 0.9941, -0.1081, 0.01252, 0.9972, -0.07315, 0.01544, 0.8943, -0.4475, 0.006424, 0.8941, -0.4478, 0.006401, -0.1554, -0.9878, -0.007653, -0.1556, -0.9878, -0.007594, -0.8144, -0.5754, -0.07496, -0.8143, -0.5756, -0.07492, 0.9999, -0.01257, -0.00832, 0.9999, -0.01244, -0.008324, 0.9972, -0.07315, 0.01544, 0.9941, -0.1081, 0.01252, 0.9744, 0.2244, -0.01201, 0.9745, 0.224, -0.01207, 0.9999, -0.01244, -0.008324, 0.9999, -0.01257, -0.00832, 0.003813, 1.12e-05, 1.0, 0.003229, 0.0003071, 1.0, 0.003377, 0.0002408, 1.0, 0.003782, 0.000149, 1.0, 0.003772, -3.356e-05, 1.0, 0.003904, 0.0004712, 1.0, 0.004037, 7.017e-05, 1.0, 0.003797, 0.0002547, 1.0, -0.003288, -0.0002303, -1.0, -0.003818, -1.473e-05, -1.0, -0.003793, -0.0001523, -1.0, -0.003277, -0.0002522, -1.0, 0.003898, -0.0001027, 1.0, 0.003567, -7.847e-05, 1.0, 0.003667, 0.0002607, 1.0, 0.003782, 0.000149, 1.0, 0.004077, -0.0001267, 1.0, 0.003813, 1.12e-05, 1.0, 0.003782, 0.000149, 1.0, 0.003667, 0.0002607, 1.0, 0.2269, 0.9739, -0.01, 0.2279, 0.9736, -0.01058, -0.07547, 0.9971, -0.007852, -0.07538, 0.9971, -0.007849, -0.003793, -0.0001523, -1.0, -0.003818, -1.473e-05, -1.0, -0.003899, 0.000341, -1.0, -0.003669, -0.0002695, -1.0, -0.003803, -0.0004074, -1.0, -0.003793, -0.0001523, -1.0, -0.003669, -0.0002695, -1.0, -0.003537, -0.0003096, -1.0, -0.003537, -0.0003096, -1.0, -0.003555, -0.0002626, -1.0, -0.003869, -0.0002106, -1.0, -0.003803, -0.0004074, -1.0, -0.003861, 0.0001801, -1.0, -0.003869, -0.0002106, -1.0, -0.003555, -0.0002626, -1.0, -0.003326, -0.0002256, -1.0, -0.003326, -0.0002256, -1.0, -0.003321, -0.0001706, -1.0, -0.003785, 7.667e-05, -1.0, -0.003861, 0.0001801, -1.0, 0.3172, -0.9483, -0.009121, 0.3174, -0.9482, -0.009378, 0.08121, -0.9967, -0.008059, 0.08129, -0.9967, -0.00805, 0.003263, 0.0002895, 1.0, 0.003503, 0.0017, 1.0, 0.003904, 0.0004712, 1.0, 0.003779, -5.223e-05, 1.0, 0.004037, 7.017e-05, 1.0, 0.003904, 0.0004712, 1.0, 0.003503, 0.0017, 1.0, 0.003849, 0.0001045, 1.0, 0.003849, 0.0001045, 1.0, 0.003567, -7.847e-05, 1.0, 0.003898, -0.0001027, 1.0, 0.004037, 7.017e-05, 1.0, 0.001556, -0.001453, 1.0, 0.00332, -0.001932, 1.0, 0.00402, -0.0006584, 1.0, 0.003772, -3.356e-05, 1.0, 0.00332, -0.001932, 1.0, 0.003768, 4.907e-05, 1.0, 0.003779, -5.223e-05, 1.0, 0.00402, -0.0006584, 1.0, 7.755e-05, 2.57e-05, 1.0, 0.0001742, -0.0003441, 1.0, 0.003797, 0.0002547, 1.0, 0.003494, 0.0002872, 1.0, 0.0004763, 0.0008274, 1.0, 7.755e-05, 2.57e-05, 1.0, 0.003494, 0.0002872, 1.0, 0.003377, 0.0002408, 1.0, 0.00387, -0.000222, 1.0, 0.002163, 0.001624, 1.0, 0.003229, 0.0003071, 1.0, 0.003813, 1.12e-05, 1.0, 0.002163, 0.001624, 1.0, 0.0004763, 0.0008274, 1.0, 0.003377, 0.0002408, 1.0, 0.003229, 0.0003071, 1.0, 0.0001742, -0.0003441, 1.0, 0.001556, -0.001453, 1.0, 0.003772, -3.356e-05, 1.0, 0.003797, 0.0002547, 1.0, -0.0001178, -0.0003602, 1.0, 0.0003079, -0.0002965, 1.0, 0.003667, 0.0002607, 1.0, 0.003567, -7.847e-05, 1.0, 0.002333, -0.001653, 1.0, 0.00387, -0.000222, 1.0, 0.003813, 1.12e-05, 1.0, 0.004077, -0.0001267, 1.0, 0.0003079, -0.0002965, 1.0, 0.002333, -0.001653, 1.0, 0.004077, -0.0001267, 1.0, 0.003667, 0.0002607, 1.0, 0.002197, 0.001896, 1.0, 0.001659, 0.002648, 1.0, 0.003503, 0.0017, 1.0, 0.003263, 0.0002895, 1.0, 0.003768, 4.907e-05, 1.0, 0.002197, 0.001896, 1.0, 0.003263, 0.0002895, 1.0, 0.003779, -5.223e-05, 1.0, 0.001659, 0.002648, 1.0, 0.0006859, 0.001204, 1.0, 0.003849, 0.0001045, 1.0, 0.003503, 0.0017, 1.0, 0.0006859, 0.001204, 1.0, -0.0001178, -0.0003602, 1.0, 0.003567, -7.847e-05, 1.0, 0.003849, 0.0001045, 1.0, -0.0001783, 7.159e-05, -1.0, -0.0004336, -0.0006185, -1.0, -0.003277, -0.0002522, -1.0, -0.00345, -0.0003777, -1.0, -0.003768, -4.274e-05, -1.0, -0.003551, 0.001406, -1.0, -0.003902, 0.0008826, -1.0, -0.003785, 7.667e-05, -1.0, -0.003551, 0.001406, -1.0, -0.002016, 0.001262, -1.0, -0.003686, 0.0004716, -1.0, -0.003902, 0.0008826, -1.0, -0.002016, 0.001262, -1.0, -0.00017, 0.0002485, -1.0, -0.003808, -0.000347, -1.0, -0.003686, 0.0004716, -1.0, -0.00017, 0.0002485, -1.0, -0.0001783, 7.159e-05, -1.0, -0.00345, -0.0003777, -1.0, -0.003808, -0.000347, -1.0, -0.002468, -0.001285, -1.0, -0.003861, 0.0001357, -1.0, -0.003818, -1.473e-05, -1.0, -0.003288, -0.0002303, -1.0, -0.0004336, -0.0006185, -1.0, -0.002468, -0.001285, -1.0, -0.003288, -0.0002303, -1.0, -0.003277, -0.0002522, -1.0, -0.003861, 0.0001357, -1.0, -0.003305, 0.001381, -1.0, -0.003899, 0.000341, -1.0, -0.003818, -1.473e-05, -1.0, -0.003305, 0.001381, -1.0, -0.0009062, 0.0007276, -1.0, -0.003669, -0.0002695, -1.0, -0.003899, 0.000341, -1.0, -0.0009062, 0.0007276, -1.0, -0.0001662, -0.0006156, -1.0, -0.003537, -0.0003096, -1.0, -0.003669, -0.0002695, -1.0, -0.0001662, -0.0006156, -1.0, -0.0001613, -0.0004428, -1.0, -0.003555, -0.0002626, -1.0, -0.003537, -0.0003096, -1.0, -0.0001613, -0.0004428, -1.0, -0.001322, -0.001195, -1.0, -0.003326, -0.0002256, -1.0, -0.003555, -0.0002626, -1.0, -0.001322, -0.001195, -1.0, -0.002506, -0.001473, -1.0, -0.003321, -0.0001706, -1.0, -0.003326, -0.0002256, -1.0, -0.002506, -0.001473, -1.0, -0.003768, -4.274e-05, -1.0, -0.003785, 7.667e-05, -1.0, -0.003321, -0.0001706, -1.0])] * 3)])

# ---- objects
ob_sliceoftoast_001 = bpy.data.objects.new('SliceOfToast.001', me_mesh_161)

# ---- transforms, parenting, visibility, modifiers, constraints
ob_sliceoftoast_001.location = (0.0658, 0.0, 0.0)
ob_sliceoftoast_001.color = (0.8, 0.8, 0.8, 1.0)
ob_sliceoftoast_001.lineart.crease_threshold = 0.0

# ---- collection membership
col_sliceoftoast.objects.link(ob_sliceoftoast_001)

# ---- scene / render settings (as saved in the file)
scene.frame_start = 1; scene.frame_end = 250; scene.frame_set(1)
scene.render.engine = 'BLENDER_EEVEE_NEXT'
scene.render.image_settings.exr_codec = 'NONE'
scene.render.use_bake_clear = False
scene.render.bake_margin = 0
scene.render.bake_bias = 0.0
scene.render.bake_samples = 0
scene.render.simplify_subdivision_render = 0
scene.render.simplify_child_particles_render = 0.0
scene.render.compositor_device = 'GPU'
scene.eevee.use_volume_custom_range = False
scene.eevee.gtao_distance = 0.0
scene.eevee.use_fast_gi = False
scene.eevee.fast_gi_thickness_near = 0.1
scene.eevee.fast_gi_thickness_far = 0.0
scene.eevee.ray_tracing_options.screen_trace_thickness = 0.1
bpy.context.view_layer.update()

# ---- added for rendering (the .blend has no active camera and no usable light): camera, sun + grey world if the file has none
cam_auto = bpy.data.cameras.new('AutoCamera')
cam_auto.lens = 50.0
cam_auto.sensor_width = 36.0
cam_auto.clip_end = 1000.0
ob_auto_camera = bpy.data.objects.new('AutoCamera', cam_auto)
scene.collection.objects.link(ob_auto_camera)
ob_auto_camera.location = (0.250845, -0.222054, 0.153968)
ob_auto_camera.rotation_euler = (1.09748, -7.21219e-08, 0.694738)
scene.camera = ob_auto_camera
light_auto_sun = bpy.data.lights.new('AutoSun', 'SUN')
light_auto_sun.energy = 3.0
light_auto_sun.angle = 0.0523599
ob_auto_sun = bpy.data.objects.new('AutoSun', light_auto_sun)
scene.collection.objects.link(ob_auto_sun)
ob_auto_sun.rotation_euler = (0.872665, 0.174533, 0.523599)
if scene.world is None:
    world_auto = bpy.data.worlds.new('AutoWorld')
    world_auto.color = (0.3, 0.3, 0.3)
    scene.world = world_auto
bpy.context.view_layer.update()
